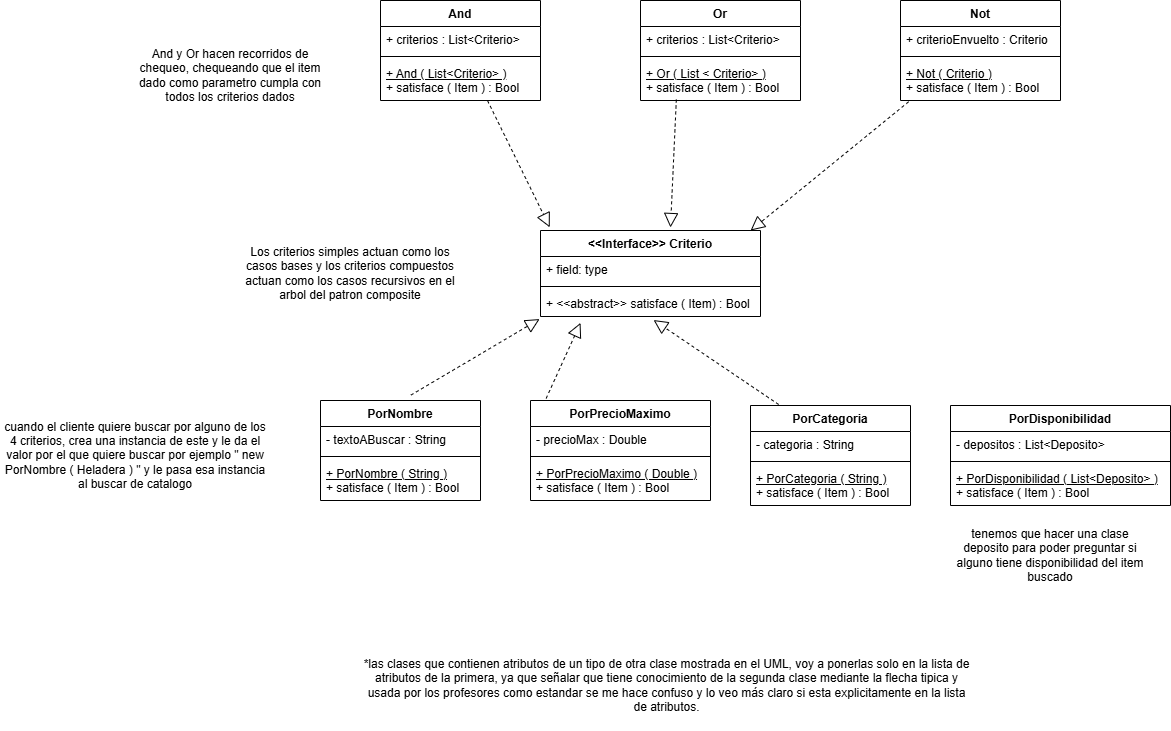

The diagram above was exported from draw.io. Its source (the exported page's mxGraphModel, read from the mxfile embedded in the PNG):
<mxGraphModel dx="1326" dy="583" grid="1" gridSize="10" guides="1" tooltips="1" connect="1" arrows="1" fold="1" page="1" pageScale="1" pageWidth="850" pageHeight="1100" math="0" shadow="0">
  <root>
    <mxCell id="0" />
    <mxCell id="1" parent="0" />
    <mxCell id="_dLK_lHmx8m007loEjkC-5" parent="1" style="swimlane;fontStyle=1;align=center;verticalAlign=top;childLayout=stackLayout;horizontal=1;startSize=26;horizontalStack=0;resizeParent=1;resizeParentMax=0;resizeLast=0;collapsible=1;marginBottom=0;whiteSpace=wrap;html=1;" value="&amp;lt;&amp;lt;Interface&amp;gt;&amp;gt; Criterio" vertex="1">
      <mxGeometry height="86" width="220" x="840" y="450" as="geometry" />
    </mxCell>
    <mxCell id="_dLK_lHmx8m007loEjkC-6" parent="_dLK_lHmx8m007loEjkC-5" style="text;strokeColor=none;fillColor=none;align=left;verticalAlign=top;spacingLeft=4;spacingRight=4;overflow=hidden;rotatable=0;points=[[0,0.5],[1,0.5]];portConstraint=eastwest;whiteSpace=wrap;html=1;" value="+ field: type" vertex="1">
      <mxGeometry height="26" width="220" y="26" as="geometry" />
    </mxCell>
    <mxCell id="_dLK_lHmx8m007loEjkC-7" parent="_dLK_lHmx8m007loEjkC-5" style="line;strokeWidth=1;fillColor=none;align=left;verticalAlign=middle;spacingTop=-1;spacingLeft=3;spacingRight=3;rotatable=0;labelPosition=right;points=[];portConstraint=eastwest;strokeColor=inherit;" value="" vertex="1">
      <mxGeometry height="8" width="220" y="52" as="geometry" />
    </mxCell>
    <mxCell id="_dLK_lHmx8m007loEjkC-8" parent="_dLK_lHmx8m007loEjkC-5" style="text;strokeColor=none;fillColor=none;align=left;verticalAlign=top;spacingLeft=4;spacingRight=4;overflow=hidden;rotatable=0;points=[[0,0.5],[1,0.5]];portConstraint=eastwest;whiteSpace=wrap;html=1;" value="+ &amp;lt;&amp;lt;abstract&amp;gt;&amp;gt; satisface ( Item) : Bool" vertex="1">
      <mxGeometry height="26" width="220" y="60" as="geometry" />
    </mxCell>
    <mxCell id="_dLK_lHmx8m007loEjkC-9" parent="1" style="swimlane;fontStyle=1;align=center;verticalAlign=top;childLayout=stackLayout;horizontal=1;startSize=26;horizontalStack=0;resizeParent=1;resizeParentMax=0;resizeLast=0;collapsible=1;marginBottom=0;whiteSpace=wrap;html=1;" value="PorCategoria" vertex="1">
      <mxGeometry height="100" width="160" x="1050" y="625" as="geometry" />
    </mxCell>
    <mxCell id="_dLK_lHmx8m007loEjkC-10" parent="_dLK_lHmx8m007loEjkC-9" style="text;strokeColor=none;fillColor=none;align=left;verticalAlign=top;spacingLeft=4;spacingRight=4;overflow=hidden;rotatable=0;points=[[0,0.5],[1,0.5]];portConstraint=eastwest;whiteSpace=wrap;html=1;" value="- categoria : String" vertex="1">
      <mxGeometry height="26" width="160" y="26" as="geometry" />
    </mxCell>
    <mxCell id="_dLK_lHmx8m007loEjkC-11" parent="_dLK_lHmx8m007loEjkC-9" style="line;strokeWidth=1;fillColor=none;align=left;verticalAlign=middle;spacingTop=-1;spacingLeft=3;spacingRight=3;rotatable=0;labelPosition=right;points=[];portConstraint=eastwest;strokeColor=inherit;" value="" vertex="1">
      <mxGeometry height="8" width="160" y="52" as="geometry" />
    </mxCell>
    <mxCell id="_dLK_lHmx8m007loEjkC-12" parent="_dLK_lHmx8m007loEjkC-9" style="text;strokeColor=none;fillColor=none;align=left;verticalAlign=top;spacingLeft=4;spacingRight=4;overflow=hidden;rotatable=0;points=[[0,0.5],[1,0.5]];portConstraint=eastwest;whiteSpace=wrap;html=1;" value="&lt;u&gt;+ PorCategoria ( String )&lt;/u&gt;&lt;div&gt;+ satisface ( Item ) : Bool&lt;u&gt;&lt;/u&gt;&lt;/div&gt;" vertex="1">
      <mxGeometry height="40" width="160" y="60" as="geometry" />
    </mxCell>
    <mxCell id="_dLK_lHmx8m007loEjkC-13" parent="1" style="swimlane;fontStyle=1;align=center;verticalAlign=top;childLayout=stackLayout;horizontal=1;startSize=26;horizontalStack=0;resizeParent=1;resizeParentMax=0;resizeLast=0;collapsible=1;marginBottom=0;whiteSpace=wrap;html=1;" value="PorPrecioMaximo" vertex="1">
      <mxGeometry height="100" width="180" x="830" y="620" as="geometry" />
    </mxCell>
    <mxCell id="_dLK_lHmx8m007loEjkC-14" parent="_dLK_lHmx8m007loEjkC-13" style="text;strokeColor=none;fillColor=none;align=left;verticalAlign=top;spacingLeft=4;spacingRight=4;overflow=hidden;rotatable=0;points=[[0,0.5],[1,0.5]];portConstraint=eastwest;whiteSpace=wrap;html=1;" value="- precioMax : Double" vertex="1">
      <mxGeometry height="26" width="180" y="26" as="geometry" />
    </mxCell>
    <mxCell id="_dLK_lHmx8m007loEjkC-15" parent="_dLK_lHmx8m007loEjkC-13" style="line;strokeWidth=1;fillColor=none;align=left;verticalAlign=middle;spacingTop=-1;spacingLeft=3;spacingRight=3;rotatable=0;labelPosition=right;points=[];portConstraint=eastwest;strokeColor=inherit;" value="" vertex="1">
      <mxGeometry height="8" width="180" y="52" as="geometry" />
    </mxCell>
    <mxCell id="_dLK_lHmx8m007loEjkC-16" parent="_dLK_lHmx8m007loEjkC-13" style="text;strokeColor=none;fillColor=none;align=left;verticalAlign=top;spacingLeft=4;spacingRight=4;overflow=hidden;rotatable=0;points=[[0,0.5],[1,0.5]];portConstraint=eastwest;whiteSpace=wrap;html=1;" value="&lt;u&gt;+ PorPrecioMaximo ( Double )&lt;/u&gt;&amp;nbsp;&lt;div&gt;+ satisface ( Item ) : Bool&lt;/div&gt;" vertex="1">
      <mxGeometry height="40" width="180" y="60" as="geometry" />
    </mxCell>
    <mxCell id="_dLK_lHmx8m007loEjkC-17" parent="1" style="swimlane;fontStyle=1;align=center;verticalAlign=top;childLayout=stackLayout;horizontal=1;startSize=26;horizontalStack=0;resizeParent=1;resizeParentMax=0;resizeLast=0;collapsible=1;marginBottom=0;whiteSpace=wrap;html=1;" value="PorNombre" vertex="1">
      <mxGeometry height="100" width="160" x="620" y="620" as="geometry" />
    </mxCell>
    <mxCell id="_dLK_lHmx8m007loEjkC-18" parent="_dLK_lHmx8m007loEjkC-17" style="text;strokeColor=none;fillColor=none;align=left;verticalAlign=top;spacingLeft=4;spacingRight=4;overflow=hidden;rotatable=0;points=[[0,0.5],[1,0.5]];portConstraint=eastwest;whiteSpace=wrap;html=1;" value="- textoABuscar : String" vertex="1">
      <mxGeometry height="26" width="160" y="26" as="geometry" />
    </mxCell>
    <mxCell id="_dLK_lHmx8m007loEjkC-19" parent="_dLK_lHmx8m007loEjkC-17" style="line;strokeWidth=1;fillColor=none;align=left;verticalAlign=middle;spacingTop=-1;spacingLeft=3;spacingRight=3;rotatable=0;labelPosition=right;points=[];portConstraint=eastwest;strokeColor=inherit;" value="" vertex="1">
      <mxGeometry height="8" width="160" y="52" as="geometry" />
    </mxCell>
    <mxCell id="_dLK_lHmx8m007loEjkC-20" parent="_dLK_lHmx8m007loEjkC-17" style="text;strokeColor=none;fillColor=none;align=left;verticalAlign=top;spacingLeft=4;spacingRight=4;overflow=hidden;rotatable=0;points=[[0,0.5],[1,0.5]];portConstraint=eastwest;whiteSpace=wrap;html=1;" value="&lt;u&gt;+ PorNombre ( String )&lt;/u&gt;&lt;div&gt;+ satisface ( Item ) : Bool&lt;/div&gt;" vertex="1">
      <mxGeometry height="40" width="160" y="60" as="geometry" />
    </mxCell>
    <mxCell id="_dLK_lHmx8m007loEjkC-22" parent="1" style="text;html=1;whiteSpace=wrap;strokeColor=none;fillColor=none;align=center;verticalAlign=middle;rounded=0;" value="cuando el cliente quiere buscar por alguno de los 4 criterios, crea una instancia de este y le da el valor por el que quiere buscar por ejemplo &quot; new PorNombre ( Heladera ) &quot; y le pasa esa instancia al buscar de catalogo" vertex="1">
      <mxGeometry height="30" width="270" x="300" y="660" as="geometry" />
    </mxCell>
    <mxCell id="_dLK_lHmx8m007loEjkC-23" parent="1" style="text;html=1;whiteSpace=wrap;strokeColor=none;fillColor=none;align=center;verticalAlign=middle;rounded=0;" value="Los criterios simples actuan como los casos bases y los criterios compuestos actuan como los casos recursivos en el arbol del patron composite" vertex="1">
      <mxGeometry height="30" width="220" x="540" y="478" as="geometry" />
    </mxCell>
    <mxCell id="_dLK_lHmx8m007loEjkC-24" parent="1" style="swimlane;fontStyle=1;align=center;verticalAlign=top;childLayout=stackLayout;horizontal=1;startSize=26;horizontalStack=0;resizeParent=1;resizeParentMax=0;resizeLast=0;collapsible=1;marginBottom=0;whiteSpace=wrap;html=1;" value="Not" vertex="1">
      <mxGeometry height="100" width="160" x="1200" y="220" as="geometry" />
    </mxCell>
    <mxCell id="_dLK_lHmx8m007loEjkC-25" parent="_dLK_lHmx8m007loEjkC-24" style="text;strokeColor=none;fillColor=none;align=left;verticalAlign=top;spacingLeft=4;spacingRight=4;overflow=hidden;rotatable=0;points=[[0,0.5],[1,0.5]];portConstraint=eastwest;whiteSpace=wrap;html=1;" value="+ criterioEnvuelto : Criterio" vertex="1">
      <mxGeometry height="26" width="160" y="26" as="geometry" />
    </mxCell>
    <mxCell id="_dLK_lHmx8m007loEjkC-26" parent="_dLK_lHmx8m007loEjkC-24" style="line;strokeWidth=1;fillColor=none;align=left;verticalAlign=middle;spacingTop=-1;spacingLeft=3;spacingRight=3;rotatable=0;labelPosition=right;points=[];portConstraint=eastwest;strokeColor=inherit;" value="" vertex="1">
      <mxGeometry height="8" width="160" y="52" as="geometry" />
    </mxCell>
    <mxCell id="_dLK_lHmx8m007loEjkC-27" parent="_dLK_lHmx8m007loEjkC-24" style="text;strokeColor=none;fillColor=none;align=left;verticalAlign=top;spacingLeft=4;spacingRight=4;overflow=hidden;rotatable=0;points=[[0,0.5],[1,0.5]];portConstraint=eastwest;whiteSpace=wrap;html=1;" value="&lt;div&gt;&lt;u&gt;+ Not ( Criterio )&lt;/u&gt;&lt;/div&gt;+ satisface ( Item ) : Bool" vertex="1">
      <mxGeometry height="40" width="160" y="60" as="geometry" />
    </mxCell>
    <mxCell id="_dLK_lHmx8m007loEjkC-28" parent="1" style="swimlane;fontStyle=1;align=center;verticalAlign=top;childLayout=stackLayout;horizontal=1;startSize=26;horizontalStack=0;resizeParent=1;resizeParentMax=0;resizeLast=0;collapsible=1;marginBottom=0;whiteSpace=wrap;html=1;" value="Or" vertex="1">
      <mxGeometry height="100" width="160" x="940" y="220" as="geometry" />
    </mxCell>
    <mxCell id="_dLK_lHmx8m007loEjkC-29" parent="_dLK_lHmx8m007loEjkC-28" style="text;strokeColor=none;fillColor=none;align=left;verticalAlign=top;spacingLeft=4;spacingRight=4;overflow=hidden;rotatable=0;points=[[0,0.5],[1,0.5]];portConstraint=eastwest;whiteSpace=wrap;html=1;" value="+ criterios : List&amp;lt;Criterio&amp;gt;" vertex="1">
      <mxGeometry height="26" width="160" y="26" as="geometry" />
    </mxCell>
    <mxCell id="_dLK_lHmx8m007loEjkC-30" parent="_dLK_lHmx8m007loEjkC-28" style="line;strokeWidth=1;fillColor=none;align=left;verticalAlign=middle;spacingTop=-1;spacingLeft=3;spacingRight=3;rotatable=0;labelPosition=right;points=[];portConstraint=eastwest;strokeColor=inherit;" value="" vertex="1">
      <mxGeometry height="8" width="160" y="52" as="geometry" />
    </mxCell>
    <mxCell id="_dLK_lHmx8m007loEjkC-31" parent="_dLK_lHmx8m007loEjkC-28" style="text;strokeColor=none;fillColor=none;align=left;verticalAlign=top;spacingLeft=4;spacingRight=4;overflow=hidden;rotatable=0;points=[[0,0.5],[1,0.5]];portConstraint=eastwest;whiteSpace=wrap;html=1;" value="&lt;div&gt;&lt;u&gt;+ Or ( List &amp;lt; Criterio&amp;gt; )&lt;/u&gt;&lt;/div&gt;+ satisface ( Item ) : Bool" vertex="1">
      <mxGeometry height="40" width="160" y="60" as="geometry" />
    </mxCell>
    <mxCell id="_dLK_lHmx8m007loEjkC-32" parent="1" style="swimlane;fontStyle=1;align=center;verticalAlign=top;childLayout=stackLayout;horizontal=1;startSize=26;horizontalStack=0;resizeParent=1;resizeParentMax=0;resizeLast=0;collapsible=1;marginBottom=0;whiteSpace=wrap;html=1;" value="And" vertex="1">
      <mxGeometry height="100" width="160" x="680" y="220" as="geometry" />
    </mxCell>
    <mxCell id="_dLK_lHmx8m007loEjkC-33" parent="_dLK_lHmx8m007loEjkC-32" style="text;strokeColor=none;fillColor=none;align=left;verticalAlign=top;spacingLeft=4;spacingRight=4;overflow=hidden;rotatable=0;points=[[0,0.5],[1,0.5]];portConstraint=eastwest;whiteSpace=wrap;html=1;" value="+ criterios : List&amp;lt;Criterio&amp;gt;" vertex="1">
      <mxGeometry height="26" width="160" y="26" as="geometry" />
    </mxCell>
    <mxCell id="_dLK_lHmx8m007loEjkC-34" parent="_dLK_lHmx8m007loEjkC-32" style="line;strokeWidth=1;fillColor=none;align=left;verticalAlign=middle;spacingTop=-1;spacingLeft=3;spacingRight=3;rotatable=0;labelPosition=right;points=[];portConstraint=eastwest;strokeColor=inherit;" value="" vertex="1">
      <mxGeometry height="8" width="160" y="52" as="geometry" />
    </mxCell>
    <mxCell id="_dLK_lHmx8m007loEjkC-35" parent="_dLK_lHmx8m007loEjkC-32" style="text;strokeColor=none;fillColor=none;align=left;verticalAlign=top;spacingLeft=4;spacingRight=4;overflow=hidden;rotatable=0;points=[[0,0.5],[1,0.5]];portConstraint=eastwest;whiteSpace=wrap;html=1;" value="&lt;div&gt;&lt;u&gt;+ And ( List&amp;lt;Criterio&amp;gt; )&lt;/u&gt;&amp;nbsp;&lt;/div&gt;+ satisface ( Item ) : Bool" vertex="1">
      <mxGeometry height="40" width="160" y="60" as="geometry" />
    </mxCell>
    <mxCell id="_dLK_lHmx8m007loEjkC-36" parent="1" style="text;html=1;whiteSpace=wrap;strokeColor=none;fillColor=none;align=center;verticalAlign=middle;rounded=0;" value="And y Or hacen recorridos de chequeo, chequeando que el item dado como parametro cumpla con todos los criterios dados" vertex="1">
      <mxGeometry height="30" width="200" x="430" y="280" as="geometry" />
    </mxCell>
    <mxCell id="_dLK_lHmx8m007loEjkC-37" edge="1" parent="1" source="_dLK_lHmx8m007loEjkC-35" style="endArrow=block;dashed=1;endFill=0;endSize=12;html=1;rounded=0;entryX=0.042;entryY=-0.037;entryDx=0;entryDy=0;entryPerimeter=0;exitX=0.669;exitY=1.003;exitDx=0;exitDy=0;exitPerimeter=0;" target="_dLK_lHmx8m007loEjkC-5" value="">
      <mxGeometry relative="1" width="160" as="geometry">
        <mxPoint x="750" y="390" as="sourcePoint" />
        <mxPoint x="910" y="390" as="targetPoint" />
      </mxGeometry>
    </mxCell>
    <mxCell id="_dLK_lHmx8m007loEjkC-38" edge="1" parent="1" source="_dLK_lHmx8m007loEjkC-31" style="endArrow=block;dashed=1;endFill=0;endSize=12;html=1;rounded=0;exitX=0.224;exitY=0.975;exitDx=0;exitDy=0;exitPerimeter=0;" value="">
      <mxGeometry relative="1" width="160" as="geometry">
        <mxPoint x="953" y="340" as="sourcePoint" />
        <mxPoint x="970" y="447" as="targetPoint" />
      </mxGeometry>
    </mxCell>
    <mxCell id="_dLK_lHmx8m007loEjkC-39" edge="1" parent="1" source="_dLK_lHmx8m007loEjkC-27" style="endArrow=block;dashed=1;endFill=0;endSize=12;html=1;rounded=0;exitX=0.051;exitY=1.031;exitDx=0;exitDy=0;exitPerimeter=0;entryX=0.955;entryY=0;entryDx=0;entryDy=0;entryPerimeter=0;" target="_dLK_lHmx8m007loEjkC-5" value="">
      <mxGeometry relative="1" width="160" as="geometry">
        <mxPoint x="1210" y="440" as="sourcePoint" />
        <mxPoint x="1060" y="447" as="targetPoint" />
      </mxGeometry>
    </mxCell>
    <mxCell id="_dLK_lHmx8m007loEjkC-40" edge="1" parent="1" source="_dLK_lHmx8m007loEjkC-9" style="endArrow=block;dashed=1;endFill=0;endSize=12;html=1;rounded=0;entryX=0.514;entryY=1.136;entryDx=0;entryDy=0;exitX=0.176;exitY=-0.01;exitDx=0;exitDy=0;exitPerimeter=0;entryPerimeter=0;" target="_dLK_lHmx8m007loEjkC-8" value="">
      <mxGeometry relative="1" width="160" as="geometry">
        <mxPoint x="1200" y="570" as="sourcePoint" />
        <mxPoint x="1287" y="698" as="targetPoint" />
      </mxGeometry>
    </mxCell>
    <mxCell id="_dLK_lHmx8m007loEjkC-41" edge="1" parent="1" source="_dLK_lHmx8m007loEjkC-13" style="endArrow=block;dashed=1;endFill=0;endSize=12;html=1;rounded=0;exitX=0.087;exitY=-0.021;exitDx=0;exitDy=0;exitPerimeter=0;entryX=0.182;entryY=1.244;entryDx=0;entryDy=0;entryPerimeter=0;" target="_dLK_lHmx8m007loEjkC-8" value="">
      <mxGeometry relative="1" width="160" as="geometry">
        <mxPoint x="1310" y="480" as="sourcePoint" />
        <mxPoint x="1000" y="610" as="targetPoint" />
      </mxGeometry>
    </mxCell>
    <mxCell id="_dLK_lHmx8m007loEjkC-42" edge="1" parent="1" source="_dLK_lHmx8m007loEjkC-17" style="endArrow=block;dashed=1;endFill=0;endSize=12;html=1;rounded=0;entryX=-0.004;entryY=1.099;entryDx=0;entryDy=0;entryPerimeter=0;exitX=0.565;exitY=-0.054;exitDx=0;exitDy=0;exitPerimeter=0;" target="_dLK_lHmx8m007loEjkC-8" value="">
      <mxGeometry relative="1" width="160" as="geometry">
        <mxPoint x="890" y="560" as="sourcePoint" />
        <mxPoint x="977" y="688" as="targetPoint" />
      </mxGeometry>
    </mxCell>
    <mxCell id="_dLK_lHmx8m007loEjkC-43" parent="1" style="swimlane;fontStyle=1;align=center;verticalAlign=top;childLayout=stackLayout;horizontal=1;startSize=26;horizontalStack=0;resizeParent=1;resizeParentMax=0;resizeLast=0;collapsible=1;marginBottom=0;whiteSpace=wrap;html=1;" value="PorDisponibilidad" vertex="1">
      <mxGeometry height="100" width="220" x="1250" y="625" as="geometry" />
    </mxCell>
    <mxCell id="_dLK_lHmx8m007loEjkC-44" parent="_dLK_lHmx8m007loEjkC-43" style="text;strokeColor=none;fillColor=none;align=left;verticalAlign=top;spacingLeft=4;spacingRight=4;overflow=hidden;rotatable=0;points=[[0,0.5],[1,0.5]];portConstraint=eastwest;whiteSpace=wrap;html=1;" value="- depositos : List&amp;lt;Deposito&amp;gt;" vertex="1">
      <mxGeometry height="26" width="220" y="26" as="geometry" />
    </mxCell>
    <mxCell id="_dLK_lHmx8m007loEjkC-45" parent="_dLK_lHmx8m007loEjkC-43" style="line;strokeWidth=1;fillColor=none;align=left;verticalAlign=middle;spacingTop=-1;spacingLeft=3;spacingRight=3;rotatable=0;labelPosition=right;points=[];portConstraint=eastwest;strokeColor=inherit;" value="" vertex="1">
      <mxGeometry height="8" width="220" y="52" as="geometry" />
    </mxCell>
    <mxCell id="_dLK_lHmx8m007loEjkC-46" parent="_dLK_lHmx8m007loEjkC-43" style="text;strokeColor=none;fillColor=none;align=left;verticalAlign=top;spacingLeft=4;spacingRight=4;overflow=hidden;rotatable=0;points=[[0,0.5],[1,0.5]];portConstraint=eastwest;whiteSpace=wrap;html=1;" value="&lt;u&gt;+ PorDisponibilidad ( List&amp;lt;Deposito&amp;gt; )&lt;/u&gt;&lt;div&gt;+ satisface ( Item ) : Bool&lt;/div&gt;" vertex="1">
      <mxGeometry height="40" width="220" y="60" as="geometry" />
    </mxCell>
    <mxCell id="_dLK_lHmx8m007loEjkC-47" parent="1" style="text;html=1;whiteSpace=wrap;strokeColor=none;fillColor=none;align=center;verticalAlign=middle;rounded=0;" value="tenemos que hacer una clase deposito para poder preguntar si alguno tiene disponibilidad del item buscado" vertex="1">
      <mxGeometry height="30" width="200" x="1250" y="760" as="geometry" />
    </mxCell>
    <mxCell id="_dLK_lHmx8m007loEjkC-48" parent="1" style="text;html=1;whiteSpace=wrap;strokeColor=none;fillColor=none;align=center;verticalAlign=middle;rounded=0;" value="*las clases que contienen atributos de un tipo de otra clase mostrada en el UML, voy a ponerlas solo en la lista de atributos de la primera, ya que señalar que tiene conocimiento de la segunda clase mediante la flecha tipica y usada por los profesores como estandar se me hace confuso y lo veo más claro si esta explicitamente en la lista de atributos." vertex="1">
      <mxGeometry height="90" width="613.44" x="660" y="860" as="geometry" />
    </mxCell>
  </root>
</mxGraphModel>